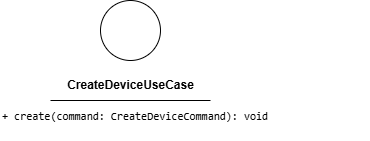

The diagram above was exported from draw.io. Its source (the exported page's mxGraphModel, read from the mxfile embedded in the PNG):
<mxGraphModel dx="397" dy="743" grid="1" gridSize="10" guides="1" tooltips="1" connect="1" arrows="1" fold="1" page="1" pageScale="1" pageWidth="850" pageHeight="1100" math="0" shadow="0">
  <root>
    <mxCell id="0" />
    <mxCell id="1" parent="0" />
    <mxCell id="4" value="" style="ellipse;whiteSpace=wrap;html=1;aspect=fixed;" parent="1" vertex="1">
      <mxGeometry x="180" y="150" width="60" height="60" as="geometry" />
    </mxCell>
    <mxCell id="5" value="&lt;b&gt;CreateDeviceUseCase&lt;/b&gt;" style="text;html=1;align=center;verticalAlign=middle;resizable=0;points=[];autosize=1;strokeColor=none;fillColor=none;" parent="1" vertex="1">
      <mxGeometry x="135" y="220" width="150" height="30" as="geometry" />
    </mxCell>
    <mxCell id="6" value="" style="endArrow=none;html=1;" edge="1" parent="1">
      <mxGeometry width="50" height="50" relative="1" as="geometry">
        <mxPoint x="130" y="250" as="sourcePoint" />
        <mxPoint x="290" y="250" as="targetPoint" />
        <Array as="points">
          <mxPoint x="210" y="250" />
        </Array>
      </mxGeometry>
    </mxCell>
    <mxCell id="7" value="&lt;div style=&quot;font-family: Consolas, &amp;quot;Courier New&amp;quot;, monospace; font-weight: normal; line-height: 19px; white-space: pre;&quot;&gt;&lt;div style=&quot;&quot;&gt;&lt;span style=&quot;background-color: rgb(255, 255, 255);&quot;&gt;&lt;font style=&quot;color: rgb(0, 0, 0); font-size: 11px;&quot;&gt;+ create(command: CreateDeviceCommand): void&lt;/font&gt;&lt;/span&gt;&lt;/div&gt;&lt;/div&gt;" style="text;whiteSpace=wrap;html=1;" vertex="1" parent="1">
      <mxGeometry x="80" y="250" width="370" height="40" as="geometry" />
    </mxCell>
  </root>
</mxGraphModel>